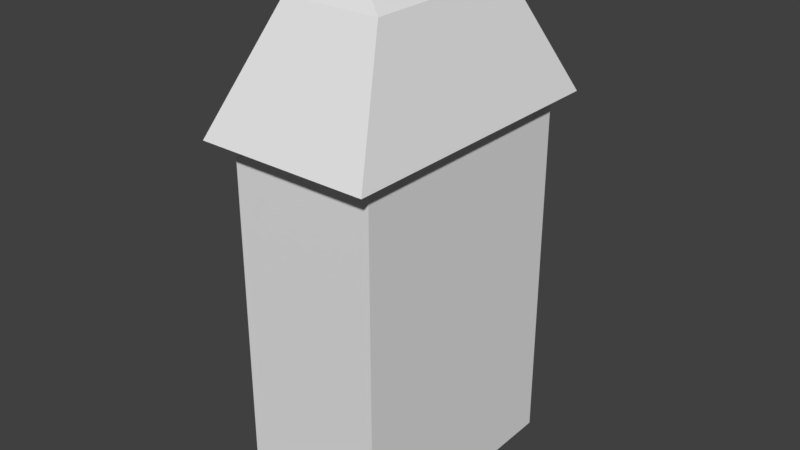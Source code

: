 # Source: House.blend  (saved by Blender 2.78.0; exported with 4.5.12 LTS)
import bpy
from mathutils import Matrix  # noqa: F401  (used for matrix-valued properties, if any)

bpy.ops.wm.read_factory_settings(use_empty=True)
scene = bpy.context.scene
scene.name = 'Scene'

# ---- collections
col_collection_1 = bpy.data.collections.new('Collection 1'); scene.collection.children.link(col_collection_1)

# ---- world
world_world = bpy.data.worlds.new('World'); scene.world = world_world
world_world.color = (0.05088, 0.05088, 0.05088)
world_world.use_sun_shadow = False
world_world.sun_shadow_jitter_overblur = 0.0
world_world.cycles.sampling_method = 'MANUAL'

# ---- meshes
me_plane = bpy.data.meshes.new('Plane')
me_plane.from_pydata([(-0.003861, -0.06551, -0.03829), (-0.1423, -0.06551, -0.03829), (-0.003861, 0.06551, -0.03829), (-0.1423, 0.06551, -0.03829), (-0.003861, -0.06551, 0.03829), (-0.1423, -0.06551, 0.03829), (-0.003861, 0.06551, 0.03829), (-0.1423, 0.06551, 0.03829), (-0.1338, -0.07734, -0.0452), (-0.1338, 0.07734, -0.0452), (-0.1338, 0.07734, 0.0452), (-0.1338, -0.07734, 0.0452), (-0.1937, -0.04432, -0.0259), (-0.1937, 0.04432, -0.0259), (-0.1937, 0.04432, 0.0259), (-0.1937, -0.04432, 0.0259), (-0.2132, -0.0297, -0.0007538), (-0.2132, 0.0297, -0.0007538), (-0.2132, 0.0297, 0.0007545), (-0.2132, -0.0297, 0.0007545), (-0.003861, 0.0, -0.03829), (-0.1423, 0.0, -0.03829), (-0.003861, 0.0, 0.03829), (-0.1423, 0.0, 0.03829), (-0.1338, 0.0, -0.0452), (-0.1338, 0.0, 0.0452), (-0.1937, 0.0, -0.0259), (-0.1937, 0.0, 0.0259), (-0.2132, 0.0, -0.0007538), (-0.2132, 0.0, 0.0007545), (-0.07306, -0.06551, -0.03829), (-0.07306, 0.06551, -0.03829), (-0.07306, 0.06551, 0.03829), (-0.07306, -0.06551, 0.03829), (-0.07306, 0.0, 0.03829), (-0.07306, 0.0, -0.03829), (0.05804, 0.0, -0.03829), (0.05804, -0.06551, -0.03829), (0.05804, 0.06551, 0.03829), (0.05804, 0.06551, -0.03829), (0.05804, 0.0, 0.03829), (0.05804, -0.06551, 0.03829)], [], [(35, 21, 3, 31), (31, 3, 7, 32), (34, 23, 5, 33), (33, 5, 1, 30), (22, 4, 41, 40), (7, 3, 9, 10), (25, 10, 14, 27), (23, 7, 10, 25), (21, 1, 8, 24), (1, 5, 11, 8), (12, 15, 19, 16), (24, 8, 12, 26), (8, 11, 15, 12), (10, 9, 13, 14), (29, 28, 16, 19), (14, 13, 17, 18), (27, 14, 18, 29), (26, 12, 16, 28), (13, 26, 28, 17), (15, 27, 29, 19), (18, 17, 28, 29), (9, 24, 26, 13), (3, 21, 24, 9), (5, 23, 25, 11), (11, 25, 27, 15), (6, 22, 40, 38), (32, 7, 23, 34), (30, 1, 21, 35), (0, 30, 35, 20), (6, 32, 34, 22), (4, 33, 30, 0), (22, 34, 33, 4), (2, 31, 32, 6), (20, 35, 31, 2), (36, 40, 41, 37), (39, 38, 40, 36), (20, 2, 39, 36), (4, 0, 37, 41), (2, 6, 38, 39), (0, 20, 36, 37)])
_uv = me_plane.uv_layers.new(name='UVMap')
_uv.uv.foreach_set('vector', [1.005, 1.018, 2.005, 1.018, 2.005, 2.018, 1.005, 2.018, -0.03491, 0.931, -0.03491, -0.1933, 1.041, -0.1933, 1.041, 0.931, 1.005, 1.018, 2.005, 1.018, 2.005, 2.018, 1.005, 2.018, 0.98, 0.0009434, 0.98, 0.9909, 0.03245, 0.9909, 0.03245, 0.0009434, 0.9998, 0.9719, -0.002789, 0.9719, -0.002789, 0.02455, 0.9998, 0.02455, 1.354, 0.7923, 2.112, 0.7923, 2.284, 0.972, 1.389, 0.972, 1.354, -0.2029, 1.354, 0.972, 0.5391, 0.4703, 0.5391, -0.2029, 2.284, -0.2029, 2.284, -1.198, 2.378, -1.378, 2.378, -0.2029, 2.112, -0.2029, 2.112, -1.198, 2.284, -1.378, 2.284, -0.2029, 2.112, -1.198, 1.354, -1.198, 1.389, -1.378, 2.284, -1.378, 1.156, 1.341, 0.3432, 1.341, 0.7378, 0.972, 0.7614, 0.972, 0.02154, -0.2029, 0.02154, 0.972, -0.9663, 0.4703, -0.9663, -0.2029, 1.459, 2.378, 0.04044, 2.378, 0.3432, 1.341, 1.156, 1.341, 0.04044, 2.378, -1.378, 2.378, -1.075, 1.341, -0.2624, 1.341, 0.04025, -0.2029, 0.02154, -0.2029, 0.02154, -0.6541, 0.04025, -0.6541, -0.2624, 1.341, -1.075, 1.341, -0.6806, 0.972, -0.6569, 0.972, 0.5391, -0.2029, 0.5391, 0.4703, 0.04025, 0.2482, 0.04025, -0.2029, -0.9663, -0.2029, -0.9663, 0.4703, -1.378, 0.2482, -1.378, -0.2029, -0.9663, -0.8762, -0.9663, -0.2029, -1.378, -0.2029, -1.378, -0.6541, 0.5391, -0.8762, 0.5391, -0.2029, 0.04025, -0.2029, 0.04025, -0.6541, 0.04025, 0.2482, 0.02154, 0.2482, 0.02154, -0.2029, 0.04025, -0.2029, 0.02154, -1.378, 0.02154, -0.2029, -0.9663, -0.2029, -0.9663, -0.8762, 2.112, 0.7923, 2.112, -0.2029, 2.284, -0.2029, 2.284, 0.972, 2.284, 0.7923, 2.284, -0.2029, 2.378, -0.2029, 2.378, 0.972, 1.354, -1.378, 1.354, -0.2029, 0.5391, -0.2029, 0.5391, -0.8762, 2.002, 0.9719, 0.9998, 0.9719, 0.9998, 0.02455, 2.002, 0.02455, 2.005, 0.01777, 2.005, 1.018, 1.005, 1.018, 1.005, 0.01777, 2.005, 0.01777, 2.005, 1.018, 1.005, 1.018, 1.005, 0.01777, 1.005, 0.01777, 1.005, 1.018, 0.005364, 1.018, 0.005364, 0.01777, 0.005364, 0.01777, 1.005, 0.01777, 1.005, 1.018, 0.005364, 1.018, -0.03491, 2.055, -0.03491, 0.931, 1.041, 0.931, 1.041, 2.055, 1.005, 1.018, 1.005, 2.018, 0.005364, 2.018, 0.005364, 1.018, 1.041, 0.931, 1.041, 2.055, -0.03491, 2.055, -0.03491, 0.931, 0.005364, 1.018, 1.005, 1.018, 1.005, 2.018, 0.005364, 2.018, 0.9998, 0.02455, 0.9998, 0.02455, -0.002789, 0.02455, -0.002789, 0.02455, 2.002, 0.02455, 2.002, 0.02455, 0.9998, 0.02455, 0.9998, 0.02455, 0.9998, 0.9719, 2.002, 0.9719, 2.002, 0.02455, 0.9998, 0.02455, 0.9986, 1.011, -0.003012, 1.011, -0.003012, 0.01018, 0.9986, 0.01018, -0.003012, 1.011, 0.9986, 1.011, 0.9986, 0.01018, -0.003012, 0.01018, -0.002789, 0.9719, 0.9998, 0.9719, 0.9998, 0.02455, -0.002789, 0.02455])
me_plane.use_remesh_preserve_volume = False
me_plane.use_remesh_preserve_attributes = False
me_plane.use_mirror_vertex_groups = False
me_plane.update()

# ---- objects
ob_plane = bpy.data.objects.new('Plane', me_plane)

# ---- transforms, parenting, visibility, modifiers, constraints
ob_plane.location = (0.0, 0.0, 0.0)
ob_plane.rotation_euler = (-0.0, 1.571, 0.0)
ob_plane.lineart.crease_threshold = 0.0

# ---- collection membership
col_collection_1.objects.link(ob_plane)

# ---- scene / render settings (as saved in the file)
scene.frame_start = 1; scene.frame_end = 250; scene.frame_set(1)
scene.render.engine = 'BLENDER_EEVEE_NEXT'
scene.render.resolution_percentage = 50
scene.render.dither_intensity = 0.0
scene.cycles.use_denoising = False
scene.cycles.samples = 128
scene.cycles.sampling_pattern = 'TABULATED_SOBOL'
scene.cycles.light_sampling_threshold = 0.0
scene.cycles.use_adaptive_sampling = False
scene.cycles.use_light_tree = False
scene.cycles.blur_glossy = 0.0
scene.cycles.sample_clamp_indirect = 0.0
scene.view_settings.view_transform = 'Standard'
bpy.context.view_layer.update()

# ---- added for rendering (the .blend has no active camera and no usable light): camera, sun
cam_auto = bpy.data.cameras.new('AutoCamera')
cam_auto.lens = 50.0
cam_auto.sensor_width = 36.0
cam_auto.clip_end = 1000.0
ob_auto_camera = bpy.data.objects.new('AutoCamera', cam_auto)
scene.collection.objects.link(ob_auto_camera)
ob_auto_camera.location = (0.300725, -0.360869, 0.318135)
ob_auto_camera.rotation_euler = (1.09748, -7.21219e-08, 0.694738)
scene.camera = ob_auto_camera
light_auto_sun = bpy.data.lights.new('AutoSun', 'SUN')
light_auto_sun.energy = 3.0
light_auto_sun.angle = 0.0523599
ob_auto_sun = bpy.data.objects.new('AutoSun', light_auto_sun)
scene.collection.objects.link(ob_auto_sun)
ob_auto_sun.rotation_euler = (0.872665, 0.174533, 0.523599)
bpy.context.view_layer.update()
